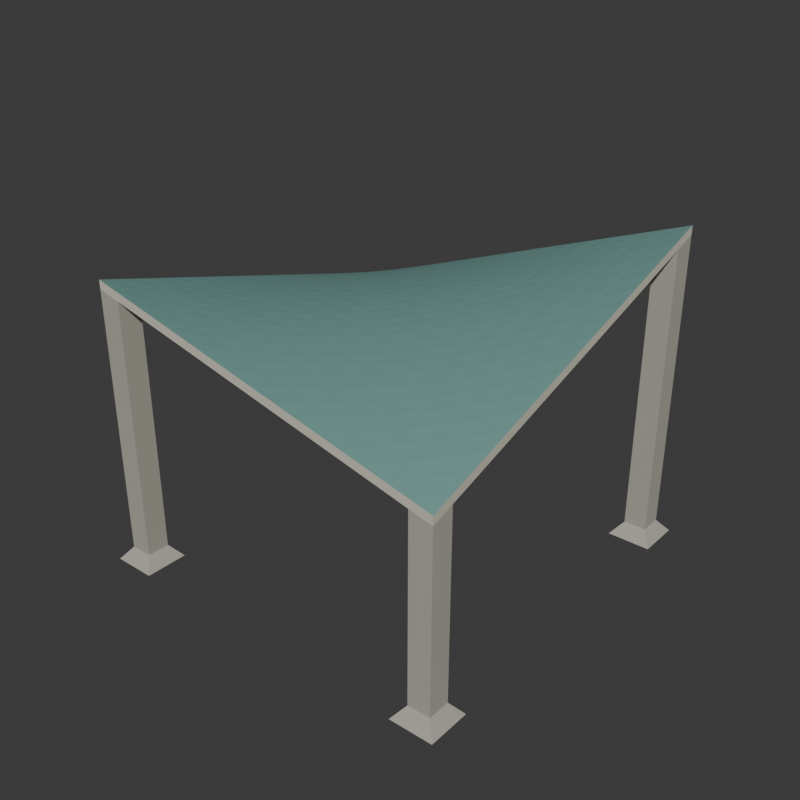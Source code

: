# Source: source.blend  (saved by Blender 4.3.34; exported with 4.5.12 LTS)
import bpy
from mathutils import Matrix  # noqa: F401  (used for matrix-valued properties, if any)

bpy.ops.wm.read_factory_settings(use_empty=True)
scene = bpy.context.scene
scene.name = 'Scene'

# ---- collections
col_collection = bpy.data.collections.new('Collection'); scene.collection.children.link(col_collection)

# ---- materials (node trees are filled in below, after node groups)
mat_wholeruledsaddlepatinatop = bpy.data.materials.new('WholeRuledSaddlePatinaTop')
mat_wholeruledsaddlepatinatop.diffuse_color = (0.17, 0.35, 0.32, 1.0)
mat_wholesaddlepalesoffitandedge = bpy.data.materials.new('WholeSaddlePaleSoffitAndEdge')
mat_wholesaddlepalesoffitandedge.diffuse_color = (0.61, 0.59, 0.49, 1.0)
mat_wholeunequalcornercolumns = bpy.data.materials.new('WholeUnequalCornerColumns')
mat_wholeunequalcornercolumns.diffuse_color = (0.42, 0.4, 0.34, 1.0)

# ---- material node trees
mat_wholeruledsaddlepatinatop.use_nodes = True; mat_wholeruledsaddlepatinatop.node_tree.nodes.clear()
_N = mat_wholeruledsaddlepatinatop.node_tree.nodes; _L = mat_wholeruledsaddlepatinatop.node_tree.links
n0 = _N.new('ShaderNodeBsdfPrincipled'); n0.name = 'Principled BSDF'; n0.location = (10, 300)
n0.inputs[0].default_value = (0.17, 0.35, 0.32, 1.0)
n0.inputs[1].default_value = 0.14
n0.inputs[2].default_value = 0.73
n1 = _N.new('ShaderNodeOutputMaterial'); n1.name = 'Material Output'; n1.location = (300, 300)
_L.new(n0.outputs[0], n1.inputs[0])
n1.is_active_output = True
mat_wholesaddlepalesoffitandedge.use_nodes = True; mat_wholesaddlepalesoffitandedge.node_tree.nodes.clear()
_N = mat_wholesaddlepalesoffitandedge.node_tree.nodes; _L = mat_wholesaddlepalesoffitandedge.node_tree.links
n0 = _N.new('ShaderNodeBsdfPrincipled'); n0.name = 'Principled BSDF'; n0.location = (10, 300)
n0.inputs[0].default_value = (0.61, 0.59, 0.49, 1.0)
n0.inputs[2].default_value = 0.89
n1 = _N.new('ShaderNodeOutputMaterial'); n1.name = 'Material Output'; n1.location = (300, 300)
_L.new(n0.outputs[0], n1.inputs[0])
n1.is_active_output = True
mat_wholeunequalcornercolumns.use_nodes = True; mat_wholeunequalcornercolumns.node_tree.nodes.clear()
_N = mat_wholeunequalcornercolumns.node_tree.nodes; _L = mat_wholeunequalcornercolumns.node_tree.links
n0 = _N.new('ShaderNodeBsdfPrincipled'); n0.name = 'Principled BSDF'; n0.location = (10, 300)
n0.inputs[0].default_value = (0.42, 0.4, 0.34, 1.0)
n0.inputs[2].default_value = 0.91
n1 = _N.new('ShaderNodeOutputMaterial'); n1.name = 'Material Output'; n1.location = (300, 300)
_L.new(n0.outputs[0], n1.inputs[0])
n1.is_active_output = True

# ---- world
world_world = bpy.data.worlds.new('World'); scene.world = world_world
world_world.use_nodes = True; world_world.node_tree.nodes.clear()
_N = world_world.node_tree.nodes; _L = world_world.node_tree.links
n0 = _N.new('ShaderNodeOutputWorld'); n0.name = 'World Output'; n0.location = (300, 300)
n1 = _N.new('ShaderNodeBackground'); n1.name = 'Background'; n1.location = (10, 300)
n1.inputs[0].default_value = (0.05088, 0.05088, 0.05088, 1.0)
_L.new(n1.outputs[0], n0.inputs[0])
n0.is_active_output = True
world_world.color = (0.05088, 0.05088, 0.05088)
world_world.sun_shadow_jitter_overblur = 0.0

# ---- meshes
me_wholedoublyruledsaddleshellmesh = bpy.data.meshes.new('WholeDoublyRuledSaddleShellMesh')
me_wholedoublyruledsaddleshellmesh.from_pydata([(-2.5, -2.5, 3.825), (-2.188, -2.5, 3.75), (-1.875, -2.5, 3.675), (-1.562, -2.5, 3.6), (-1.25, -2.5, 3.525), (-0.9375, -2.5, 3.45), (-0.625, -2.5, 3.375), (-0.3125, -2.5, 3.3), (0.0, -2.5, 3.225), (0.3125, -2.5, 3.15), (0.625, -2.5, 3.075), (0.9375, -2.5, 3.0), (1.25, -2.5, 2.925), (1.562, -2.5, 2.85), (1.875, -2.5, 2.775), (2.188, -2.5, 2.7), (2.5, -2.5, 2.625), (-2.5, -2.188, 3.741), (-2.188, -2.188, 3.677), (-1.875, -2.188, 3.614), (-1.562, -2.188, 3.551), (-1.25, -2.188, 3.487), (-0.9375, -2.188, 3.424), (-0.625, -2.188, 3.361), (-0.3125, -2.188, 3.298), (0.0, -2.188, 3.234), (0.3125, -2.188, 3.171), (0.625, -2.188, 3.108), (0.9375, -2.188, 3.045), (1.25, -2.188, 2.981), (1.562, -2.188, 2.918), (1.875, -2.188, 2.855), (2.188, -2.188, 2.791), (2.5, -2.188, 2.728), (-2.5, -1.875, 3.656), (-2.188, -1.875, 3.605), (-1.875, -1.875, 3.553), (-1.562, -1.875, 3.502), (-1.25, -1.875, 3.45), (-0.9375, -1.875, 3.398), (-0.625, -1.875, 3.347), (-0.3125, -1.875, 3.295), (0.0, -1.875, 3.244), (0.3125, -1.875, 3.192), (0.625, -1.875, 3.141), (0.9375, -1.875, 3.089), (1.25, -1.875, 3.037), (1.562, -1.875, 2.986), (1.875, -1.875, 2.934), (2.188, -1.875, 2.883), (2.5, -1.875, 2.831), (-2.5, -1.562, 3.572), (-2.188, -1.562, 3.532), (-1.875, -1.562, 3.492), (-1.562, -1.562, 3.452), (-1.25, -1.562, 3.412), (-0.9375, -1.562, 3.373), (-0.625, -1.562, 3.333), (-0.3125, -1.562, 3.293), (0.0, -1.562, 3.253), (0.3125, -1.562, 3.213), (0.625, -1.562, 3.173), (0.9375, -1.562, 3.134), (1.25, -1.562, 3.094), (1.562, -1.562, 3.054), (1.875, -1.562, 3.014), (2.188, -1.562, 2.974), (2.5, -1.562, 2.934), (-2.5, -1.25, 3.487), (-2.188, -1.25, 3.459), (-1.875, -1.25, 3.431), (-1.562, -1.25, 3.403), (-1.25, -1.25, 3.375), (-0.9375, -1.25, 3.347), (-0.625, -1.25, 3.319), (-0.3125, -1.25, 3.291), (0.0, -1.25, 3.263), (0.3125, -1.25, 3.234), (0.625, -1.25, 3.206), (0.9375, -1.25, 3.178), (1.25, -1.25, 3.15), (1.562, -1.25, 3.122), (1.875, -1.25, 3.094), (2.188, -1.25, 3.066), (2.5, -1.25, 3.037), (-2.5, -0.9375, 3.403), (-2.188, -0.9375, 3.387), (-1.875, -0.9375, 3.37), (-1.562, -0.9375, 3.354), (-1.25, -0.9375, 3.338), (-0.9375, -0.9375, 3.321), (-0.625, -0.9375, 3.305), (-0.3125, -0.9375, 3.288), (0.0, -0.9375, 3.272), (0.3125, -0.9375, 3.255), (0.625, -0.9375, 3.239), (0.9375, -0.9375, 3.223), (1.25, -0.9375, 3.206), (1.562, -0.9375, 3.19), (1.875, -0.9375, 3.173), (2.188, -0.9375, 3.157), (2.5, -0.9375, 3.141), (-2.5, -0.625, 3.319), (-2.188, -0.625, 3.314), (-1.875, -0.625, 3.309), (-1.562, -0.625, 3.305), (-1.25, -0.625, 3.3), (-0.9375, -0.625, 3.295), (-0.625, -0.625, 3.291), (-0.3125, -0.625, 3.286), (0.0, -0.625, 3.281), (0.3125, -0.625, 3.277), (0.625, -0.625, 3.272), (0.9375, -0.625, 3.267), (1.25, -0.625, 3.263), (1.562, -0.625, 3.258), (1.875, -0.625, 3.253), (2.188, -0.625, 3.248), (2.5, -0.625, 3.244), (-2.5, -0.3125, 3.234), (-2.188, -0.3125, 3.241), (-1.875, -0.3125, 3.248), (-1.562, -0.3125, 3.255), (-1.25, -0.3125, 3.263), (-0.9375, -0.3125, 3.27), (-0.625, -0.3125, 3.277), (-0.3125, -0.3125, 3.284), (0.0, -0.3125, 3.291), (0.3125, -0.3125, 3.298), (0.625, -0.3125, 3.305), (0.9375, -0.3125, 3.312), (1.25, -0.3125, 3.319), (1.562, -0.3125, 3.326), (1.875, -0.3125, 3.333), (2.188, -0.3125, 3.34), (2.5, -0.3125, 3.347), (-2.5, 0.0, 3.15), (-2.188, 0.0, 3.169), (-1.875, 0.0, 3.188), (-1.562, 0.0, 3.206), (-1.25, 0.0, 3.225), (-0.9375, 0.0, 3.244), (-0.625, 0.0, 3.263), (-0.3125, 0.0, 3.281), (0.0, 0.0, 3.3), (0.3125, 0.0, 3.319), (0.625, 0.0, 3.338), (0.9375, 0.0, 3.356), (1.25, 0.0, 3.375), (1.562, 0.0, 3.394), (1.875, 0.0, 3.412), (2.188, 0.0, 3.431), (2.5, 0.0, 3.45), (-2.5, 0.3125, 3.066), (-2.188, 0.3125, 3.096), (-1.875, 0.3125, 3.127), (-1.562, 0.3125, 3.157), (-1.25, 0.3125, 3.188), (-0.9375, 0.3125, 3.218), (-0.625, 0.3125, 3.248), (-0.3125, 0.3125, 3.279), (0.0, 0.3125, 3.309), (0.3125, 0.3125, 3.34), (0.625, 0.3125, 3.37), (0.9375, 0.3125, 3.401), (1.25, 0.3125, 3.431), (1.562, 0.3125, 3.462), (1.875, 0.3125, 3.492), (2.188, 0.3125, 3.523), (2.5, 0.3125, 3.553), (-2.5, 0.625, 2.981), (-2.188, 0.625, 3.023), (-1.875, 0.625, 3.066), (-1.562, 0.625, 3.108), (-1.25, 0.625, 3.15), (-0.9375, 0.625, 3.192), (-0.625, 0.625, 3.234), (-0.3125, 0.625, 3.277), (0.0, 0.625, 3.319), (0.3125, 0.625, 3.361), (0.625, 0.625, 3.403), (0.9375, 0.625, 3.445), (1.25, 0.625, 3.487), (1.562, 0.625, 3.53), (1.875, 0.625, 3.572), (2.188, 0.625, 3.614), (2.5, 0.625, 3.656), (-2.5, 0.9375, 2.897), (-2.188, 0.9375, 2.951), (-1.875, 0.9375, 3.005), (-1.562, 0.9375, 3.059), (-1.25, 0.9375, 3.112), (-0.9375, 0.9375, 3.166), (-0.625, 0.9375, 3.22), (-0.3125, 0.9375, 3.274), (0.0, 0.9375, 3.328), (0.3125, 0.9375, 3.382), (0.625, 0.9375, 3.436), (0.9375, 0.9375, 3.49), (1.25, 0.9375, 3.544), (1.562, 0.9375, 3.598), (1.875, 0.9375, 3.652), (2.188, 0.9375, 3.705), (2.5, 0.9375, 3.759), (-2.5, 1.25, 2.812), (-2.188, 1.25, 2.878), (-1.875, 1.25, 2.944), (-1.562, 1.25, 3.009), (-1.25, 1.25, 3.075), (-0.9375, 1.25, 3.141), (-0.625, 1.25, 3.206), (-0.3125, 1.25, 3.272), (0.0, 1.25, 3.338), (0.3125, 1.25, 3.403), (0.625, 1.25, 3.469), (0.9375, 1.25, 3.534), (1.25, 1.25, 3.6), (1.562, 1.25, 3.666), (1.875, 1.25, 3.731), (2.188, 1.25, 3.797), (2.5, 1.25, 3.862), (-2.5, 1.562, 2.728), (-2.188, 1.562, 2.805), (-1.875, 1.562, 2.883), (-1.562, 1.562, 2.96), (-1.25, 1.562, 3.037), (-0.9375, 1.562, 3.115), (-0.625, 1.562, 3.192), (-0.3125, 1.562, 3.27), (0.0, 1.562, 3.347), (0.3125, 1.562, 3.424), (0.625, 1.562, 3.502), (0.9375, 1.562, 3.579), (1.25, 1.562, 3.656), (1.562, 1.562, 3.734), (1.875, 1.562, 3.811), (2.188, 1.562, 3.888), (2.5, 1.562, 3.966), (-2.5, 1.875, 2.644), (-2.188, 1.875, 2.733), (-1.875, 1.875, 2.822), (-1.562, 1.875, 2.911), (-1.25, 1.875, 3.0), (-0.9375, 1.875, 3.089), (-0.625, 1.875, 3.178), (-0.3125, 1.875, 3.267), (0.0, 1.875, 3.356), (0.3125, 1.875, 3.445), (0.625, 1.875, 3.534), (0.9375, 1.875, 3.623), (1.25, 1.875, 3.713), (1.562, 1.875, 3.802), (1.875, 1.875, 3.891), (2.188, 1.875, 3.98), (2.5, 1.875, 4.069), (-2.5, 2.188, 2.559), (-2.188, 2.188, 2.66), (-1.875, 2.188, 2.761), (-1.562, 2.188, 2.862), (-1.25, 2.188, 2.963), (-0.9375, 2.188, 3.063), (-0.625, 2.188, 3.164), (-0.3125, 2.188, 3.265), (0.0, 2.188, 3.366), (0.3125, 2.188, 3.466), (0.625, 2.188, 3.567), (0.9375, 2.188, 3.668), (1.25, 2.188, 3.769), (1.562, 2.188, 3.87), (1.875, 2.188, 3.97), (2.188, 2.188, 4.071), (2.5, 2.188, 4.172), (-2.5, 2.5, 2.475), (-2.188, 2.5, 2.588), (-1.875, 2.5, 2.7), (-1.562, 2.5, 2.812), (-1.25, 2.5, 2.925), (-0.9375, 2.5, 3.037), (-0.625, 2.5, 3.15), (-0.3125, 2.5, 3.263), (0.0, 2.5, 3.375), (0.3125, 2.5, 3.487), (0.625, 2.5, 3.6), (0.9375, 2.5, 3.713), (1.25, 2.5, 3.825), (1.562, 2.5, 3.938), (1.875, 2.5, 4.05), (2.188, 2.5, 4.162), (2.5, 2.5, 4.275), (-2.5, -2.5, 3.945), (-2.188, -2.5, 3.87), (-1.875, -2.5, 3.795), (-1.562, -2.5, 3.72), (-1.25, -2.5, 3.645), (-0.9375, -2.5, 3.57), (-0.625, -2.5, 3.495), (-0.3125, -2.5, 3.42), (0.0, -2.5, 3.345), (0.3125, -2.5, 3.27), (0.625, -2.5, 3.195), (0.9375, -2.5, 3.12), (1.25, -2.5, 3.045), (1.562, -2.5, 2.97), (1.875, -2.5, 2.895), (2.188, -2.5, 2.82), (2.5, -2.5, 2.745), (-2.5, -2.188, 3.861), (-2.188, -2.188, 3.797), (-1.875, -2.188, 3.734), (-1.562, -2.188, 3.671), (-1.25, -2.188, 3.608), (-0.9375, -2.188, 3.544), (-0.625, -2.188, 3.481), (-0.3125, -2.188, 3.418), (0.0, -2.188, 3.354), (0.3125, -2.188, 3.291), (0.625, -2.188, 3.228), (0.9375, -2.188, 3.165), (1.25, -2.188, 3.101), (1.562, -2.188, 3.038), (1.875, -2.188, 2.975), (2.188, -2.188, 2.911), (2.5, -2.188, 2.848), (-2.5, -1.875, 3.776), (-2.188, -1.875, 3.725), (-1.875, -1.875, 3.673), (-1.562, -1.875, 3.622), (-1.25, -1.875, 3.57), (-0.9375, -1.875, 3.518), (-0.625, -1.875, 3.467), (-0.3125, -1.875, 3.415), (0.0, -1.875, 3.364), (0.3125, -1.875, 3.312), (0.625, -1.875, 3.261), (0.9375, -1.875, 3.209), (1.25, -1.875, 3.158), (1.562, -1.875, 3.106), (1.875, -1.875, 3.054), (2.188, -1.875, 3.003), (2.5, -1.875, 2.951), (-2.5, -1.562, 3.692), (-2.188, -1.562, 3.652), (-1.875, -1.562, 3.612), (-1.562, -1.562, 3.572), (-1.25, -1.562, 3.533), (-0.9375, -1.562, 3.493), (-0.625, -1.562, 3.453), (-0.3125, -1.562, 3.413), (0.0, -1.562, 3.373), (0.3125, -1.562, 3.333), (0.625, -1.562, 3.293), (0.9375, -1.562, 3.254), (1.25, -1.562, 3.214), (1.562, -1.562, 3.174), (1.875, -1.562, 3.134), (2.188, -1.562, 3.094), (2.5, -1.562, 3.054), (-2.5, -1.25, 3.608), (-2.188, -1.25, 3.579), (-1.875, -1.25, 3.551), (-1.562, -1.25, 3.523), (-1.25, -1.25, 3.495), (-0.9375, -1.25, 3.467), (-0.625, -1.25, 3.439), (-0.3125, -1.25, 3.411), (0.0, -1.25, 3.382), (0.3125, -1.25, 3.354), (0.625, -1.25, 3.326), (0.9375, -1.25, 3.298), (1.25, -1.25, 3.27), (1.562, -1.25, 3.242), (1.875, -1.25, 3.214), (2.188, -1.25, 3.186), (2.5, -1.25, 3.158), (-2.5, -0.9375, 3.523), (-2.188, -0.9375, 3.507), (-1.875, -0.9375, 3.49), (-1.562, -0.9375, 3.474), (-1.25, -0.9375, 3.457), (-0.9375, -0.9375, 3.441), (-0.625, -0.9375, 3.425), (-0.3125, -0.9375, 3.408), (0.0, -0.9375, 3.392), (0.3125, -0.9375, 3.375), (0.625, -0.9375, 3.359), (0.9375, -0.9375, 3.343), (1.25, -0.9375, 3.326), (1.562, -0.9375, 3.31), (1.875, -0.9375, 3.293), (2.188, -0.9375, 3.277), (2.5, -0.9375, 3.261), (-2.5, -0.625, 3.439), (-2.188, -0.625, 3.434), (-1.875, -0.625, 3.429), (-1.562, -0.625, 3.425), (-1.25, -0.625, 3.42), (-0.9375, -0.625, 3.415), (-0.625, -0.625, 3.411), (-0.3125, -0.625, 3.406), (0.0, -0.625, 3.401), (0.3125, -0.625, 3.397), (0.625, -0.625, 3.392), (0.9375, -0.625, 3.387), (1.25, -0.625, 3.382), (1.562, -0.625, 3.378), (1.875, -0.625, 3.373), (2.188, -0.625, 3.368), (2.5, -0.625, 3.364), (-2.5, -0.3125, 3.354), (-2.188, -0.3125, 3.361), (-1.875, -0.3125, 3.368), (-1.562, -0.3125, 3.375), (-1.25, -0.3125, 3.382), (-0.9375, -0.3125, 3.39), (-0.625, -0.3125, 3.397), (-0.3125, -0.3125, 3.404), (0.0, -0.3125, 3.411), (0.3125, -0.3125, 3.418), (0.625, -0.3125, 3.425), (0.9375, -0.3125, 3.432), (1.25, -0.3125, 3.439), (1.562, -0.3125, 3.446), (1.875, -0.3125, 3.453), (2.188, -0.3125, 3.46), (2.5, -0.3125, 3.467), (-2.5, 0.0, 3.27), (-2.188, 0.0, 3.289), (-1.875, 0.0, 3.307), (-1.562, 0.0, 3.326), (-1.25, 0.0, 3.345), (-0.9375, 0.0, 3.364), (-0.625, 0.0, 3.382), (-0.3125, 0.0, 3.401), (0.0, 0.0, 3.42), (0.3125, 0.0, 3.439), (0.625, 0.0, 3.457), (0.9375, 0.0, 3.476), (1.25, 0.0, 3.495), (1.562, 0.0, 3.514), (1.875, 0.0, 3.533), (2.188, 0.0, 3.551), (2.5, 0.0, 3.57), (-2.5, 0.3125, 3.186), (-2.188, 0.3125, 3.216), (-1.875, 0.3125, 3.247), (-1.562, 0.3125, 3.277), (-1.25, 0.3125, 3.307), (-0.9375, 0.3125, 3.338), (-0.625, 0.3125, 3.368), (-0.3125, 0.3125, 3.399), (0.0, 0.3125, 3.429), (0.3125, 0.3125, 3.46), (0.625, 0.3125, 3.49), (0.9375, 0.3125, 3.521), (1.25, 0.3125, 3.551), (1.562, 0.3125, 3.582), (1.875, 0.3125, 3.612), (2.188, 0.3125, 3.643), (2.5, 0.3125, 3.673), (-2.5, 0.625, 3.101), (-2.188, 0.625, 3.143), (-1.875, 0.625, 3.186), (-1.562, 0.625, 3.228), (-1.25, 0.625, 3.27), (-0.9375, 0.625, 3.312), (-0.625, 0.625, 3.354), (-0.3125, 0.625, 3.397), (0.0, 0.625, 3.439), (0.3125, 0.625, 3.481), (0.625, 0.625, 3.523), (0.9375, 0.625, 3.565), (1.25, 0.625, 3.608), (1.562, 0.625, 3.65), (1.875, 0.625, 3.692), (2.188, 0.625, 3.734), (2.5, 0.625, 3.776), (-2.5, 0.9375, 3.017), (-2.188, 0.9375, 3.071), (-1.875, 0.9375, 3.125), (-1.562, 0.9375, 3.179), (-1.25, 0.9375, 3.233), (-0.9375, 0.9375, 3.286), (-0.625, 0.9375, 3.34), (-0.3125, 0.9375, 3.394), (0.0, 0.9375, 3.448), (0.3125, 0.9375, 3.502), (0.625, 0.9375, 3.556), (0.9375, 0.9375, 3.61), (1.25, 0.9375, 3.664), (1.562, 0.9375, 3.718), (1.875, 0.9375, 3.772), (2.188, 0.9375, 3.825), (2.5, 0.9375, 3.879), (-2.5, 1.25, 2.932), (-2.188, 1.25, 2.998), (-1.875, 1.25, 3.064), (-1.562, 1.25, 3.129), (-1.25, 1.25, 3.195), (-0.9375, 1.25, 3.261), (-0.625, 1.25, 3.326), (-0.3125, 1.25, 3.392), (0.0, 1.25, 3.457), (0.3125, 1.25, 3.523), (0.625, 1.25, 3.589), (0.9375, 1.25, 3.654), (1.25, 1.25, 3.72), (1.562, 1.25, 3.786), (1.875, 1.25, 3.851), (2.188, 1.25, 3.917), (2.5, 1.25, 3.983), (-2.5, 1.562, 2.848), (-2.188, 1.562, 2.925), (-1.875, 1.562, 3.003), (-1.562, 1.562, 3.08), (-1.25, 1.562, 3.158), (-0.9375, 1.562, 3.235), (-0.625, 1.562, 3.312), (-0.3125, 1.562, 3.39), (0.0, 1.562, 3.467), (0.3125, 1.562, 3.544), (0.625, 1.562, 3.622), (0.9375, 1.562, 3.699), (1.25, 1.562, 3.776), (1.562, 1.562, 3.854), (1.875, 1.562, 3.931), (2.188, 1.562, 4.008), (2.5, 1.562, 4.086), (-2.5, 1.875, 2.764), (-2.188, 1.875, 2.853), (-1.875, 1.875, 2.942), (-1.562, 1.875, 3.031), (-1.25, 1.875, 3.12), (-0.9375, 1.875, 3.209), (-0.625, 1.875, 3.298), (-0.3125, 1.875, 3.387), (0.0, 1.875, 3.476), (0.3125, 1.875, 3.565), (0.625, 1.875, 3.654), (0.9375, 1.875, 3.743), (1.25, 1.875, 3.832), (1.562, 1.875, 3.922), (1.875, 1.875, 4.011), (2.188, 1.875, 4.1), (2.5, 1.875, 4.189), (-2.5, 2.188, 2.679), (-2.188, 2.188, 2.78), (-1.875, 2.188, 2.881), (-1.562, 2.188, 2.982), (-1.25, 2.188, 3.082), (-0.9375, 2.188, 3.183), (-0.625, 2.188, 3.284), (-0.3125, 2.188, 3.385), (0.0, 2.188, 3.486), (0.3125, 2.188, 3.586), (0.625, 2.188, 3.687), (0.9375, 2.188, 3.788), (1.25, 2.188, 3.889), (1.562, 2.188, 3.99), (1.875, 2.188, 4.09), (2.188, 2.188, 4.191), (2.5, 2.188, 4.292), (-2.5, 2.5, 2.595), (-2.188, 2.5, 2.707), (-1.875, 2.5, 2.82), (-1.562, 2.5, 2.932), (-1.25, 2.5, 3.045), (-0.9375, 2.5, 3.158), (-0.625, 2.5, 3.27), (-0.3125, 2.5, 3.382), (0.0, 2.5, 3.495), (0.3125, 2.5, 3.608), (0.625, 2.5, 3.72), (0.9375, 2.5, 3.832), (1.25, 2.5, 3.945), (1.562, 2.5, 4.057), (1.875, 2.5, 4.17), (2.188, 2.5, 4.282), (2.5, 2.5, 4.395)], [], [(0, 18, 1), (0, 17, 18), (289, 290, 307), (289, 307, 306), (1, 19, 2), (1, 18, 19), (290, 291, 308), (290, 308, 307), (2, 20, 3), (2, 19, 20), (291, 292, 309), (291, 309, 308), (3, 21, 4), (3, 20, 21), (292, 293, 310), (292, 310, 309), (4, 22, 5), (4, 21, 22), (293, 294, 311), (293, 311, 310), (5, 23, 6), (5, 22, 23), (294, 295, 312), (294, 312, 311), (6, 24, 7), (6, 23, 24), (295, 296, 313), (295, 313, 312), (7, 25, 8), (7, 24, 25), (296, 297, 314), (296, 314, 313), (8, 26, 9), (8, 25, 26), (297, 298, 315), (297, 315, 314), (9, 27, 10), (9, 26, 27), (298, 299, 316), (298, 316, 315), (10, 28, 11), (10, 27, 28), (299, 300, 317), (299, 317, 316), (11, 29, 12), (11, 28, 29), (300, 301, 318), (300, 318, 317), (12, 30, 13), (12, 29, 30), (301, 302, 319), (301, 319, 318), (13, 31, 14), (13, 30, 31), (302, 303, 320), (302, 320, 319), (14, 32, 15), (14, 31, 32), (303, 304, 321), (303, 321, 320), (15, 33, 16), (15, 32, 33), (304, 305, 322), (304, 322, 321), (17, 35, 18), (17, 34, 35), (306, 307, 324), (306, 324, 323), (18, 36, 19), (18, 35, 36), (307, 308, 325), (307, 325, 324), (19, 37, 20), (19, 36, 37), (308, 309, 326), (308, 326, 325), (20, 38, 21), (20, 37, 38), (309, 310, 327), (309, 327, 326), (21, 39, 22), (21, 38, 39), (310, 311, 328), (310, 328, 327), (22, 40, 23), (22, 39, 40), (311, 312, 329), (311, 329, 328), (23, 41, 24), (23, 40, 41), (312, 313, 330), (312, 330, 329), (24, 42, 25), (24, 41, 42), (313, 314, 331), (313, 331, 330), (25, 43, 26), (25, 42, 43), (314, 315, 332), (314, 332, 331), (26, 44, 27), (26, 43, 44), (315, 316, 333), (315, 333, 332), (27, 45, 28), (27, 44, 45), (316, 317, 334), (316, 334, 333), (28, 46, 29), (28, 45, 46), (317, 318, 335), (317, 335, 334), (29, 47, 30), (29, 46, 47), (318, 319, 336), (318, 336, 335), (30, 48, 31), (30, 47, 48), (319, 320, 337), (319, 337, 336), (31, 49, 32), (31, 48, 49), (320, 321, 338), (320, 338, 337), (32, 50, 33), (32, 49, 50), (321, 322, 339), (321, 339, 338), (34, 52, 35), (34, 51, 52), (323, 324, 341), (323, 341, 340), (35, 53, 36), (35, 52, 53), (324, 325, 342), (324, 342, 341), (36, 54, 37), (36, 53, 54), (325, 326, 343), (325, 343, 342), (37, 55, 38), (37, 54, 55), (326, 327, 344), (326, 344, 343), (38, 56, 39), (38, 55, 56), (327, 328, 345), (327, 345, 344), (39, 57, 40), (39, 56, 57), (328, 329, 346), (328, 346, 345), (40, 58, 41), (40, 57, 58), (329, 330, 347), (329, 347, 346), (41, 59, 42), (41, 58, 59), (330, 331, 348), (330, 348, 347), (42, 60, 43), (42, 59, 60), (331, 332, 349), (331, 349, 348), (43, 61, 44), (43, 60, 61), (332, 333, 350), (332, 350, 349), (44, 62, 45), (44, 61, 62), (333, 334, 351), (333, 351, 350), (45, 63, 46), (45, 62, 63), (334, 335, 352), (334, 352, 351), (46, 64, 47), (46, 63, 64), (335, 336, 353), (335, 353, 352), (47, 65, 48), (47, 64, 65), (336, 337, 354), (336, 354, 353), (48, 66, 49), (48, 65, 66), (337, 338, 355), (337, 355, 354), (49, 67, 50), (49, 66, 67), (338, 339, 356), (338, 356, 355), (51, 69, 52), (51, 68, 69), (340, 341, 358), (340, 358, 357), (52, 70, 53), (52, 69, 70), (341, 342, 359), (341, 359, 358), (53, 71, 54), (53, 70, 71), (342, 343, 360), (342, 360, 359), (54, 72, 55), (54, 71, 72), (343, 344, 361), (343, 361, 360), (55, 73, 56), (55, 72, 73), (344, 345, 362), (344, 362, 361), (56, 74, 57), (56, 73, 74), (345, 346, 363), (345, 363, 362), (57, 75, 58), (57, 74, 75), (346, 347, 364), (346, 364, 363), (58, 76, 59), (58, 75, 76), (347, 348, 365), (347, 365, 364), (59, 77, 60), (59, 76, 77), (348, 349, 366), (348, 366, 365), (60, 78, 61), (60, 77, 78), (349, 350, 367), (349, 367, 366), (61, 79, 62), (61, 78, 79), (350, 351, 368), (350, 368, 367), (62, 80, 63), (62, 79, 80), (351, 352, 369), (351, 369, 368), (63, 81, 64), (63, 80, 81), (352, 353, 370), (352, 370, 369), (64, 82, 65), (64, 81, 82), (353, 354, 371), (353, 371, 370), (65, 83, 66), (65, 82, 83), (354, 355, 372), (354, 372, 371), (66, 84, 67), (66, 83, 84), (355, 356, 373), (355, 373, 372), (68, 86, 69), (68, 85, 86), (357, 358, 375), (357, 375, 374), (69, 87, 70), (69, 86, 87), (358, 359, 376), (358, 376, 375), (70, 88, 71), (70, 87, 88), (359, 360, 377), (359, 377, 376), (71, 89, 72), (71, 88, 89), (360, 361, 378), (360, 378, 377), (72, 90, 73), (72, 89, 90), (361, 362, 379), (361, 379, 378), (73, 91, 74), (73, 90, 91), (362, 363, 380), (362, 380, 379), (74, 92, 75), (74, 91, 92), (363, 364, 381), (363, 381, 380), (75, 93, 76), (75, 92, 93), (364, 365, 382), (364, 382, 381), (76, 94, 77), (76, 93, 94), (365, 366, 383), (365, 383, 382), (77, 95, 78), (77, 94, 95), (366, 367, 384), (366, 384, 383), (78, 96, 79), (78, 95, 96), (367, 368, 385), (367, 385, 384), (79, 97, 80), (79, 96, 97), (368, 369, 386), (368, 386, 385), (80, 98, 81), (80, 97, 98), (369, 370, 387), (369, 387, 386), (81, 99, 82), (81, 98, 99), (370, 371, 388), (370, 388, 387), (82, 100, 83), (82, 99, 100), (371, 372, 389), (371, 389, 388), (83, 101, 84), (83, 100, 101), (372, 373, 390), (372, 390, 389), (85, 103, 86), (85, 102, 103), (374, 375, 392), (374, 392, 391), (86, 104, 87), (86, 103, 104), (375, 376, 393), (375, 393, 392), (87, 105, 88), (87, 104, 105), (376, 377, 394), (376, 394, 393), (88, 106, 89), (88, 105, 106), (377, 378, 395), (377, 395, 394), (89, 107, 90), (89, 106, 107), (378, 379, 396), (378, 396, 395), (90, 108, 91), (90, 107, 108), (379, 380, 397), (379, 397, 396), (91, 109, 92), (91, 108, 109), (380, 381, 398), (380, 398, 397), (92, 110, 93), (92, 109, 110), (381, 382, 399), (381, 399, 398), (93, 111, 94), (93, 110, 111), (382, 383, 400), (382, 400, 399), (94, 112, 95), (94, 111, 112), (383, 384, 401), (383, 401, 400), (95, 113, 96), (95, 112, 113), (384, 385, 402), (384, 402, 401), (96, 114, 97), (96, 113, 114), (385, 386, 403), (385, 403, 402), (97, 115, 98), (97, 114, 115), (386, 387, 404), (386, 404, 403), (98, 116, 99), (98, 115, 116), (387, 388, 405), (387, 405, 404), (99, 117, 100), (99, 116, 117), (388, 389, 406), (388, 406, 405), (100, 118, 101), (100, 117, 118), (389, 390, 407), (389, 407, 406), (102, 120, 103), (102, 119, 120), (391, 392, 409), (391, 409, 408), (103, 121, 104), (103, 120, 121), (392, 393, 410), (392, 410, 409), (104, 122, 105), (104, 121, 122), (393, 394, 411), (393, 411, 410), (105, 123, 106), (105, 122, 123), (394, 395, 412), (394, 412, 411), (106, 124, 107), (106, 123, 124), (395, 396, 413), (395, 413, 412), (107, 125, 108), (107, 124, 125), (396, 397, 414), (396, 414, 413), (108, 126, 109), (108, 125, 126), (397, 398, 415), (397, 415, 414), (109, 127, 110), (109, 126, 127), (398, 399, 416), (398, 416, 415), (110, 128, 111), (110, 127, 128), (399, 400, 417), (399, 417, 416), (111, 129, 112), (111, 128, 129), (400, 401, 418), (400, 418, 417), (112, 130, 113), (112, 129, 130), (401, 402, 419), (401, 419, 418), (113, 131, 114), (113, 130, 131), (402, 403, 420), (402, 420, 419), (114, 132, 115), (114, 131, 132), (403, 404, 421), (403, 421, 420), (115, 133, 116), (115, 132, 133), (404, 405, 422), (404, 422, 421), (116, 134, 117), (116, 133, 134), (405, 406, 423), (405, 423, 422), (117, 135, 118), (117, 134, 135), (406, 407, 424), (406, 424, 423), (119, 137, 120), (119, 136, 137), (408, 409, 426), (408, 426, 425), (120, 138, 121), (120, 137, 138), (409, 410, 427), (409, 427, 426), (121, 139, 122), (121, 138, 139), (410, 411, 428), (410, 428, 427), (122, 140, 123), (122, 139, 140), (411, 412, 429), (411, 429, 428), (123, 141, 124), (123, 140, 141), (412, 413, 430), (412, 430, 429), (124, 142, 125), (124, 141, 142), (413, 414, 431), (413, 431, 430), (125, 143, 126), (125, 142, 143), (414, 415, 432), (414, 432, 431), (126, 144, 127), (126, 143, 144), (415, 416, 433), (415, 433, 432), (127, 145, 128), (127, 144, 145), (416, 417, 434), (416, 434, 433), (128, 146, 129), (128, 145, 146), (417, 418, 435), (417, 435, 434), (129, 147, 130), (129, 146, 147), (418, 419, 436), (418, 436, 435), (130, 148, 131), (130, 147, 148), (419, 420, 437), (419, 437, 436), (131, 149, 132), (131, 148, 149), (420, 421, 438), (420, 438, 437), (132, 150, 133), (132, 149, 150), (421, 422, 439), (421, 439, 438), (133, 151, 134), (133, 150, 151), (422, 423, 440), (422, 440, 439), (134, 152, 135), (134, 151, 152), (423, 424, 441), (423, 441, 440), (136, 154, 137), (136, 153, 154), (425, 426, 443), (425, 443, 442), (137, 155, 138), (137, 154, 155), (426, 427, 444), (426, 444, 443), (138, 156, 139), (138, 155, 156), (427, 428, 445), (427, 445, 444), (139, 157, 140), (139, 156, 157), (428, 429, 446), (428, 446, 445), (140, 158, 141), (140, 157, 158), (429, 430, 447), (429, 447, 446), (141, 159, 142), (141, 158, 159), (430, 431, 448), (430, 448, 447), (142, 160, 143), (142, 159, 160), (431, 432, 449), (431, 449, 448), (143, 161, 144), (143, 160, 161), (432, 433, 450), (432, 450, 449), (144, 162, 145), (144, 161, 162), (433, 434, 451), (433, 451, 450), (145, 163, 146), (145, 162, 163), (434, 435, 452), (434, 452, 451), (146, 164, 147), (146, 163, 164), (435, 436, 453), (435, 453, 452), (147, 165, 148), (147, 164, 165), (436, 437, 454), (436, 454, 453), (148, 166, 149), (148, 165, 166), (437, 438, 455), (437, 455, 454), (149, 167, 150), (149, 166, 167), (438, 439, 456), (438, 456, 455), (150, 168, 151), (150, 167, 168), (439, 440, 457), (439, 457, 456), (151, 169, 152), (151, 168, 169), (440, 441, 458), (440, 458, 457), (153, 171, 154), (153, 170, 171), (442, 443, 460), (442, 460, 459), (154, 172, 155), (154, 171, 172), (443, 444, 461), (443, 461, 460), (155, 173, 156), (155, 172, 173), (444, 445, 462), (444, 462, 461), (156, 174, 157), (156, 173, 174), (445, 446, 463), (445, 463, 462), (157, 175, 158), (157, 174, 175), (446, 447, 464), (446, 464, 463), (158, 176, 159), (158, 175, 176), (447, 448, 465), (447, 465, 464), (159, 177, 160), (159, 176, 177), (448, 449, 466), (448, 466, 465), (160, 178, 161), (160, 177, 178), (449, 450, 467), (449, 467, 466), (161, 179, 162), (161, 178, 179), (450, 451, 468), (450, 468, 467), (162, 180, 163), (162, 179, 180), (451, 452, 469), (451, 469, 468), (163, 181, 164), (163, 180, 181), (452, 453, 470), (452, 470, 469), (164, 182, 165), (164, 181, 182), (453, 454, 471), (453, 471, 470), (165, 183, 166), (165, 182, 183), (454, 455, 472), (454, 472, 471), (166, 184, 167), (166, 183, 184), (455, 456, 473), (455, 473, 472), (167, 185, 168), (167, 184, 185), (456, 457, 474), (456, 474, 473), (168, 186, 169), (168, 185, 186), (457, 458, 475), (457, 475, 474), (170, 188, 171), (170, 187, 188), (459, 460, 477), (459, 477, 476), (171, 189, 172), (171, 188, 189), (460, 461, 478), (460, 478, 477), (172, 190, 173), (172, 189, 190), (461, 462, 479), (461, 479, 478), (173, 191, 174), (173, 190, 191), (462, 463, 480), (462, 480, 479), (174, 192, 175), (174, 191, 192), (463, 464, 481), (463, 481, 480), (175, 193, 176), (175, 192, 193), (464, 465, 482), (464, 482, 481), (176, 194, 177), (176, 193, 194), (465, 466, 483), (465, 483, 482), (177, 195, 178), (177, 194, 195), (466, 467, 484), (466, 484, 483), (178, 196, 179), (178, 195, 196), (467, 468, 485), (467, 485, 484), (179, 197, 180), (179, 196, 197), (468, 469, 486), (468, 486, 485), (180, 198, 181), (180, 197, 198), (469, 470, 487), (469, 487, 486), (181, 199, 182), (181, 198, 199), (470, 471, 488), (470, 488, 487), (182, 200, 183), (182, 199, 200), (471, 472, 489), (471, 489, 488), (183, 201, 184), (183, 200, 201), (472, 473, 490), (472, 490, 489), (184, 202, 185), (184, 201, 202), (473, 474, 491), (473, 491, 490), (185, 203, 186), (185, 202, 203), (474, 475, 492), (474, 492, 491), (187, 205, 188), (187, 204, 205), (476, 477, 494), (476, 494, 493), (188, 206, 189), (188, 205, 206), (477, 478, 495), (477, 495, 494), (189, 207, 190), (189, 206, 207), (478, 479, 496), (478, 496, 495), (190, 208, 191), (190, 207, 208), (479, 480, 497), (479, 497, 496), (191, 209, 192), (191, 208, 209), (480, 481, 498), (480, 498, 497), (192, 210, 193), (192, 209, 210), (481, 482, 499), (481, 499, 498), (193, 211, 194), (193, 210, 211), (482, 483, 500), (482, 500, 499), (194, 212, 195), (194, 211, 212), (483, 484, 501), (483, 501, 500), (195, 213, 196), (195, 212, 213), (484, 485, 502), (484, 502, 501), (196, 214, 197), (196, 213, 214), (485, 486, 503), (485, 503, 502), (197, 215, 198), (197, 214, 215), (486, 487, 504), (486, 504, 503), (198, 216, 199), (198, 215, 216), (487, 488, 505), (487, 505, 504), (199, 217, 200), (199, 216, 217), (488, 489, 506), (488, 506, 505), (200, 218, 201), (200, 217, 218), (489, 490, 507), (489, 507, 506), (201, 219, 202), (201, 218, 219), (490, 491, 508), (490, 508, 507), (202, 220, 203), (202, 219, 220), (491, 492, 509), (491, 509, 508), (204, 222, 205), (204, 221, 222), (493, 494, 511), (493, 511, 510), (205, 223, 206), (205, 222, 223), (494, 495, 512), (494, 512, 511), (206, 224, 207), (206, 223, 224), (495, 496, 513), (495, 513, 512), (207, 225, 208), (207, 224, 225), (496, 497, 514), (496, 514, 513), (208, 226, 209), (208, 225, 226), (497, 498, 515), (497, 515, 514), (209, 227, 210), (209, 226, 227), (498, 499, 516), (498, 516, 515), (210, 228, 211), (210, 227, 228), (499, 500, 517), (499, 517, 516), (211, 229, 212), (211, 228, 229), (500, 501, 518), (500, 518, 517), (212, 230, 213), (212, 229, 230), (501, 502, 519), (501, 519, 518), (213, 231, 214), (213, 230, 231), (502, 503, 520), (502, 520, 519), (214, 232, 215), (214, 231, 232), (503, 504, 521), (503, 521, 520), (215, 233, 216), (215, 232, 233), (504, 505, 522), (504, 522, 521), (216, 234, 217), (216, 233, 234), (505, 506, 523), (505, 523, 522), (217, 235, 218), (217, 234, 235), (506, 507, 524), (506, 524, 523), (218, 236, 219), (218, 235, 236), (507, 508, 525), (507, 525, 524), (219, 237, 220), (219, 236, 237), (508, 509, 526), (508, 526, 525), (221, 239, 222), (221, 238, 239), (510, 511, 528), (510, 528, 527), (222, 240, 223), (222, 239, 240), (511, 512, 529), (511, 529, 528), (223, 241, 224), (223, 240, 241), (512, 513, 530), (512, 530, 529), (224, 242, 225), (224, 241, 242), (513, 514, 531), (513, 531, 530), (225, 243, 226), (225, 242, 243), (514, 515, 532), (514, 532, 531), (226, 244, 227), (226, 243, 244), (515, 516, 533), (515, 533, 532), (227, 245, 228), (227, 244, 245), (516, 517, 534), (516, 534, 533), (228, 246, 229), (228, 245, 246), (517, 518, 535), (517, 535, 534), (229, 247, 230), (229, 246, 247), (518, 519, 536), (518, 536, 535), (230, 248, 231), (230, 247, 248), (519, 520, 537), (519, 537, 536), (231, 249, 232), (231, 248, 249), (520, 521, 538), (520, 538, 537), (232, 250, 233), (232, 249, 250), (521, 522, 539), (521, 539, 538), (233, 251, 234), (233, 250, 251), (522, 523, 540), (522, 540, 539), (234, 252, 235), (234, 251, 252), (523, 524, 541), (523, 541, 540), (235, 253, 236), (235, 252, 253), (524, 525, 542), (524, 542, 541), (236, 254, 237), (236, 253, 254), (525, 526, 543), (525, 543, 542), (238, 256, 239), (238, 255, 256), (527, 528, 545), (527, 545, 544), (239, 257, 240), (239, 256, 257), (528, 529, 546), (528, 546, 545), (240, 258, 241), (240, 257, 258), (529, 530, 547), (529, 547, 546), (241, 259, 242), (241, 258, 259), (530, 531, 548), (530, 548, 547), (242, 260, 243), (242, 259, 260), (531, 532, 549), (531, 549, 548), (243, 261, 244), (243, 260, 261), (532, 533, 550), (532, 550, 549), (244, 262, 245), (244, 261, 262), (533, 534, 551), (533, 551, 550), (245, 263, 246), (245, 262, 263), (534, 535, 552), (534, 552, 551), (246, 264, 247), (246, 263, 264), (535, 536, 553), (535, 553, 552), (247, 265, 248), (247, 264, 265), (536, 537, 554), (536, 554, 553), (248, 266, 249), (248, 265, 266), (537, 538, 555), (537, 555, 554), (249, 267, 250), (249, 266, 267), (538, 539, 556), (538, 556, 555), (250, 268, 251), (250, 267, 268), (539, 540, 557), (539, 557, 556), (251, 269, 252), (251, 268, 269), (540, 541, 558), (540, 558, 557), (252, 270, 253), (252, 269, 270), (541, 542, 559), (541, 559, 558), (253, 271, 254), (253, 270, 271), (542, 543, 560), (542, 560, 559), (255, 273, 256), (255, 272, 273), (544, 545, 562), (544, 562, 561), (256, 274, 257), (256, 273, 274), (545, 546, 563), (545, 563, 562), (257, 275, 258), (257, 274, 275), (546, 547, 564), (546, 564, 563), (258, 276, 259), (258, 275, 276), (547, 548, 565), (547, 565, 564), (259, 277, 260), (259, 276, 277), (548, 549, 566), (548, 566, 565), (260, 278, 261), (260, 277, 278), (549, 550, 567), (549, 567, 566), (261, 279, 262), (261, 278, 279), (550, 551, 568), (550, 568, 567), (262, 280, 263), (262, 279, 280), (551, 552, 569), (551, 569, 568), (263, 281, 264), (263, 280, 281), (552, 553, 570), (552, 570, 569), (264, 282, 265), (264, 281, 282), (553, 554, 571), (553, 571, 570), (265, 283, 266), (265, 282, 283), (554, 555, 572), (554, 572, 571), (266, 284, 267), (266, 283, 284), (555, 556, 573), (555, 573, 572), (267, 285, 268), (267, 284, 285), (556, 557, 574), (556, 574, 573), (268, 286, 269), (268, 285, 286), (557, 558, 575), (557, 575, 574), (269, 287, 270), (269, 286, 287), (558, 559, 576), (558, 576, 575), (270, 288, 271), (270, 287, 288), (559, 560, 577), (559, 577, 576), (0, 1, 290), (0, 290, 289), (1, 2, 291), (1, 291, 290), (2, 3, 292), (2, 292, 291), (3, 4, 293), (3, 293, 292), (4, 5, 294), (4, 294, 293), (5, 6, 295), (5, 295, 294), (6, 7, 296), (6, 296, 295), (7, 8, 297), (7, 297, 296), (8, 9, 298), (8, 298, 297), (9, 10, 299), (9, 299, 298), (10, 11, 300), (10, 300, 299), (11, 12, 301), (11, 301, 300), (12, 13, 302), (12, 302, 301), (13, 14, 303), (13, 303, 302), (14, 15, 304), (14, 304, 303), (15, 16, 305), (15, 305, 304), (16, 33, 322), (16, 322, 305), (33, 50, 339), (33, 339, 322), (50, 67, 356), (50, 356, 339), (67, 84, 373), (67, 373, 356), (84, 101, 390), (84, 390, 373), (101, 118, 407), (101, 407, 390), (118, 135, 424), (118, 424, 407), (135, 152, 441), (135, 441, 424), (152, 169, 458), (152, 458, 441), (169, 186, 475), (169, 475, 458), (186, 203, 492), (186, 492, 475), (203, 220, 509), (203, 509, 492), (220, 237, 526), (220, 526, 509), (237, 254, 543), (237, 543, 526), (254, 271, 560), (254, 560, 543), (271, 288, 577), (271, 577, 560), (288, 287, 576), (288, 576, 577), (287, 286, 575), (287, 575, 576), (286, 285, 574), (286, 574, 575), (285, 284, 573), (285, 573, 574), (284, 283, 572), (284, 572, 573), (283, 282, 571), (283, 571, 572), (282, 281, 570), (282, 570, 571), (281, 280, 569), (281, 569, 570), (280, 279, 568), (280, 568, 569), (279, 278, 567), (279, 567, 568), (278, 277, 566), (278, 566, 567), (277, 276, 565), (277, 565, 566), (276, 275, 564), (276, 564, 565), (275, 274, 563), (275, 563, 564), (274, 273, 562), (274, 562, 563), (273, 272, 561), (273, 561, 562), (272, 255, 544), (272, 544, 561), (255, 238, 527), (255, 527, 544), (238, 221, 510), (238, 510, 527), (221, 204, 493), (221, 493, 510), (204, 187, 476), (204, 476, 493), (187, 170, 459), (187, 459, 476), (170, 153, 442), (170, 442, 459), (153, 136, 425), (153, 425, 442), (136, 119, 408), (136, 408, 425), (119, 102, 391), (119, 391, 408), (102, 85, 374), (102, 374, 391), (85, 68, 357), (85, 357, 374), (68, 51, 340), (68, 340, 357), (51, 34, 323), (51, 323, 340), (34, 17, 306), (34, 306, 323), (17, 0, 289), (17, 289, 306)])
me_wholedoublyruledsaddleshellmesh.polygons.foreach_set('material_index', [1, 1, 0, 0, 1, 1, 0, 0, 1, 1, 0, 0, 1, 1, 0, 0, 1, 1, 0, 0, 1, 1, 0, 0, 1, 1, 0, 0, 1, 1, 0, 0, 1, 1, 0, 0, 1, 1, 0, 0, 1, 1, 0, 0, 1, 1, 0, 0, 1, 1, 0, 0, 1, 1, 0, 0, 1, 1, 0, 0, 1, 1, 0, 0, 1, 1, 0, 0, 1, 1, 0, 0, 1, 1, 0, 0, 1, 1, 0, 0, 1, 1, 0, 0, 1, 1, 0, 0, 1, 1, 0, 0, 1, 1, 0, 0, 1, 1, 0, 0, 1, 1, 0, 0, 1, 1, 0, 0, 1, 1, 0, 0, 1, 1, 0, 0, 1, 1, 0, 0, 1, 1, 0, 0, 1, 1, 0, 0, 1, 1, 0, 0, 1, 1, 0, 0, 1, 1, 0, 0, 1, 1, 0, 0, 1, 1, 0, 0, 1, 1, 0, 0, 1, 1, 0, 0, 1, 1, 0, 0, 1, 1, 0, 0, 1, 1, 0, 0, 1, 1, 0, 0, 1, 1, 0, 0, 1, 1, 0, 0, 1, 1, 0, 0, 1, 1, 0, 0, 1, 1, 0, 0, 1, 1, 0, 0, 1, 1, 0, 0, 1, 1, 0, 0, 1, 1, 0, 0, 1, 1, 0, 0, 1, 1, 0, 0, 1, 1, 0, 0, 1, 1, 0, 0, 1, 1, 0, 0, 1, 1, 0, 0, 1, 1, 0, 0, 1, 1, 0, 0, 1, 1, 0, 0, 1, 1, 0, 0, 1, 1, 0, 0, 1, 1, 0, 0, 1, 1, 0, 0, 1, 1, 0, 0, 1, 1, 0, 0, 1, 1, 0, 0, 1, 1, 0, 0, 1, 1, 0, 0, 1, 1, 0, 0, 1, 1, 0, 0, 1, 1, 0, 0, 1, 1, 0, 0, 1, 1, 0, 0, 1, 1, 0, 0, 1, 1, 0, 0, 1, 1, 0, 0, 1, 1, 0, 0, 1, 1, 0, 0, 1, 1, 0, 0, 1, 1, 0, 0, 1, 1, 0, 0, 1, 1, 0, 0, 1, 1, 0, 0, 1, 1, 0, 0, 1, 1, 0, 0, 1, 1, 0, 0, 1, 1, 0, 0, 1, 1, 0, 0, 1, 1, 0, 0, 1, 1, 0, 0, 1, 1, 0, 0, 1, 1, 0, 0, 1, 1, 0, 0, 1, 1, 0, 0, 1, 1, 0, 0, 1, 1, 0, 0, 1, 1, 0, 0, 1, 1, 0, 0, 1, 1, 0, 0, 1, 1, 0, 0, 1, 1, 0, 0, 1, 1, 0, 0, 1, 1, 0, 0, 1, 1, 0, 0, 1, 1, 0, 0, 1, 1, 0, 0, 1, 1, 0, 0, 1, 1, 0, 0, 1, 1, 0, 0, 1, 1, 0, 0, 1, 1, 0, 0, 1, 1, 0, 0, 1, 1, 0, 0, 1, 1, 0, 0, 1, 1, 0, 0, 1, 1, 0, 0, 1, 1, 0, 0, 1, 1, 0, 0, 1, 1, 0, 0, 1, 1, 0, 0, 1, 1, 0, 0, 1, 1, 0, 0, 1, 1, 0, 0, 1, 1, 0, 0, 1, 1, 0, 0, 1, 1, 0, 0, 1, 1, 0, 0, 1, 1, 0, 0, 1, 1, 0, 0, 1, 1, 0, 0, 1, 1, 0, 0, 1, 1, 0, 0, 1, 1, 0, 0, 1, 1, 0, 0, 1, 1, 0, 0, 1, 1, 0, 0, 1, 1, 0, 0, 1, 1, 0, 0, 1, 1, 0, 0, 1, 1, 0, 0, 1, 1, 0, 0, 1, 1, 0, 0, 1, 1, 0, 0, 1, 1, 0, 0, 1, 1, 0, 0, 1, 1, 0, 0, 1, 1, 0, 0, 1, 1, 0, 0, 1, 1, 0, 0, 1, 1, 0, 0, 1, 1, 0, 0, 1, 1, 0, 0, 1, 1, 0, 0, 1, 1, 0, 0, 1, 1, 0, 0, 1, 1, 0, 0, 1, 1, 0, 0, 1, 1, 0, 0, 1, 1, 0, 0, 1, 1, 0, 0, 1, 1, 0, 0, 1, 1, 0, 0, 1, 1, 0, 0, 1, 1, 0, 0, 1, 1, 0, 0, 1, 1, 0, 0, 1, 1, 0, 0, 1, 1, 0, 0, 1, 1, 0, 0, 1, 1, 0, 0, 1, 1, 0, 0, 1, 1, 0, 0, 1, 1, 0, 0, 1, 1, 0, 0, 1, 1, 0, 0, 1, 1, 0, 0, 1, 1, 0, 0, 1, 1, 0, 0, 1, 1, 0, 0, 1, 1, 0, 0, 1, 1, 0, 0, 1, 1, 0, 0, 1, 1, 0, 0, 1, 1, 0, 0, 1, 1, 0, 0, 1, 1, 0, 0, 1, 1, 0, 0, 1, 1, 0, 0, 1, 1, 0, 0, 1, 1, 0, 0, 1, 1, 0, 0, 1, 1, 0, 0, 1, 1, 0, 0, 1, 1, 0, 0, 1, 1, 0, 0, 1, 1, 0, 0, 1, 1, 0, 0, 1, 1, 0, 0, 1, 1, 0, 0, 1, 1, 0, 0, 1, 1, 0, 0, 1, 1, 0, 0, 1, 1, 0, 0, 1, 1, 0, 0, 1, 1, 0, 0, 1, 1, 0, 0, 1, 1, 0, 0, 1, 1, 0, 0, 1, 1, 0, 0, 1, 1, 0, 0, 1, 1, 0, 0, 1, 1, 0, 0, 1, 1, 0, 0, 1, 1, 0, 0, 1, 1, 0, 0, 1, 1, 0, 0, 1, 1, 0, 0, 1, 1, 0, 0, 1, 1, 0, 0, 1, 1, 0, 0, 1, 1, 0, 0, 1, 1, 0, 0, 1, 1, 0, 0, 1, 1, 0, 0, 1, 1, 0, 0, 1, 1, 0, 0, 1, 1, 0, 0, 1, 1, 0, 0, 1, 1, 0, 0, 1, 1, 0, 0, 1, 1, 0, 0, 1, 1, 0, 0, 1, 1, 0, 0, 1, 1, 0, 0, 1, 1, 0, 0, 1, 1, 0, 0, 1, 1, 0, 0, 1, 1, 0, 0, 1, 1, 0, 0, 1, 1, 0, 0, 1, 1, 0, 0, 1, 1, 0, 0, 1, 1, 0, 0, 1, 1, 0, 0, 1, 1, 0, 0, 1, 1, 0, 0, 1, 1, 0, 0, 1, 1, 0, 0, 1, 1, 0, 0, 1, 1, 0, 0, 1, 1, 0, 0, 1, 1, 0, 0, 1, 1, 0, 0, 1, 1, 0, 0, 1, 1, 1, 1, 1, 1, 1, 1, 1, 1, 1, 1, 1, 1, 1, 1, 1, 1, 1, 1, 1, 1, 1, 1, 1, 1, 1, 1, 1, 1, 1, 1, 1, 1, 1, 1, 1, 1, 1, 1, 1, 1, 1, 1, 1, 1, 1, 1, 1, 1, 1, 1, 1, 1, 1, 1, 1, 1, 1, 1, 1, 1, 1, 1, 1, 1, 1, 1, 1, 1, 1, 1, 1, 1, 1, 1, 1, 1, 1, 1, 1, 1, 1, 1, 1, 1, 1, 1, 1, 1, 1, 1, 1, 1, 1, 1, 1, 1, 1, 1, 1, 1, 1, 1, 1, 1, 1, 1, 1, 1, 1, 1, 1, 1, 1, 1, 1, 1, 1, 1, 1, 1, 1, 1, 1, 1, 1, 1])
me_wholedoublyruledsaddleshellmesh.materials.append(mat_wholeruledsaddlepatinatop)
me_wholedoublyruledsaddleshellmesh.materials.append(mat_wholesaddlepalesoffitandedge)
me_wholedoublyruledsaddleshellmesh.materials.append(mat_wholeunequalcornercolumns)
me_wholedoublyruledsaddleshellmesh.update()
me_wholeunequalcornercolumn_0_0mesh = bpy.data.meshes.new('WholeUnequalCornerColumn_0_0Mesh')
me_wholeunequalcornercolumn_0_0mesh.from_pydata([(-2.644, -2.644, 0.0), (-2.044, -2.644, 0.0), (-2.044, -2.044, 0.0), (-2.644, -2.044, 0.0), (-2.5, -2.5, 0.18), (-2.188, -2.5, 0.18), (-2.188, -2.188, 0.18), (-2.5, -2.188, 0.18), (-2.5, -2.5, 3.825), (-2.188, -2.5, 3.75), (-2.188, -2.188, 3.677), (-2.5, -2.188, 3.741)], [], [(0, 2, 1), (0, 3, 2), (8, 9, 10), (8, 10, 11), (0, 1, 5), (0, 5, 4), (1, 2, 6), (1, 6, 5), (2, 3, 7), (2, 7, 6), (3, 0, 4), (3, 4, 7), (4, 5, 9), (4, 9, 8), (5, 6, 10), (5, 10, 9), (6, 7, 11), (6, 11, 10), (7, 4, 8), (7, 8, 11)])
me_wholeunequalcornercolumn_0_0mesh.polygons.foreach_set('material_index', [2, 2, 2, 2, 2, 2, 2, 2, 2, 2, 2, 2, 2, 2, 2, 2, 2, 2, 2, 2])
me_wholeunequalcornercolumn_0_0mesh.materials.append(mat_wholeruledsaddlepatinatop)
me_wholeunequalcornercolumn_0_0mesh.materials.append(mat_wholesaddlepalesoffitandedge)
me_wholeunequalcornercolumn_0_0mesh.materials.append(mat_wholeunequalcornercolumns)
me_wholeunequalcornercolumn_0_0mesh.update()
me_wholeunequalcornercolumn_0_15mesh = bpy.data.meshes.new('WholeUnequalCornerColumn_0_15Mesh')
me_wholeunequalcornercolumn_0_15mesh.from_pydata([(-2.644, 2.044, 0.0), (-2.044, 2.044, 0.0), (-2.044, 2.644, 0.0), (-2.644, 2.644, 0.0), (-2.5, 2.188, 0.18), (-2.188, 2.188, 0.18), (-2.188, 2.5, 0.18), (-2.5, 2.5, 0.18), (-2.5, 2.188, 2.559), (-2.188, 2.188, 2.66), (-2.188, 2.5, 2.588), (-2.5, 2.5, 2.475)], [], [(0, 2, 1), (0, 3, 2), (8, 9, 10), (8, 10, 11), (0, 1, 5), (0, 5, 4), (1, 2, 6), (1, 6, 5), (2, 3, 7), (2, 7, 6), (3, 0, 4), (3, 4, 7), (4, 5, 9), (4, 9, 8), (5, 6, 10), (5, 10, 9), (6, 7, 11), (6, 11, 10), (7, 4, 8), (7, 8, 11)])
me_wholeunequalcornercolumn_0_15mesh.polygons.foreach_set('material_index', [2, 2, 2, 2, 2, 2, 2, 2, 2, 2, 2, 2, 2, 2, 2, 2, 2, 2, 2, 2])
me_wholeunequalcornercolumn_0_15mesh.materials.append(mat_wholeruledsaddlepatinatop)
me_wholeunequalcornercolumn_0_15mesh.materials.append(mat_wholesaddlepalesoffitandedge)
me_wholeunequalcornercolumn_0_15mesh.materials.append(mat_wholeunequalcornercolumns)
me_wholeunequalcornercolumn_0_15mesh.update()
me_wholeunequalcornercolumn_15_0mesh = bpy.data.meshes.new('WholeUnequalCornerColumn_15_0Mesh')
me_wholeunequalcornercolumn_15_0mesh.from_pydata([(2.044, -2.644, 0.0), (2.644, -2.644, 0.0), (2.644, -2.044, 0.0), (2.044, -2.044, 0.0), (2.188, -2.5, 0.18), (2.5, -2.5, 0.18), (2.5, -2.188, 0.18), (2.188, -2.188, 0.18), (2.188, -2.5, 2.7), (2.5, -2.5, 2.625), (2.5, -2.188, 2.728), (2.188, -2.188, 2.791)], [], [(0, 2, 1), (0, 3, 2), (8, 9, 10), (8, 10, 11), (0, 1, 5), (0, 5, 4), (1, 2, 6), (1, 6, 5), (2, 3, 7), (2, 7, 6), (3, 0, 4), (3, 4, 7), (4, 5, 9), (4, 9, 8), (5, 6, 10), (5, 10, 9), (6, 7, 11), (6, 11, 10), (7, 4, 8), (7, 8, 11)])
me_wholeunequalcornercolumn_15_0mesh.polygons.foreach_set('material_index', [2, 2, 2, 2, 2, 2, 2, 2, 2, 2, 2, 2, 2, 2, 2, 2, 2, 2, 2, 2])
me_wholeunequalcornercolumn_15_0mesh.materials.append(mat_wholeruledsaddlepatinatop)
me_wholeunequalcornercolumn_15_0mesh.materials.append(mat_wholesaddlepalesoffitandedge)
me_wholeunequalcornercolumn_15_0mesh.materials.append(mat_wholeunequalcornercolumns)
me_wholeunequalcornercolumn_15_0mesh.update()
me_wholeunequalcornercolumn_15_15mesh = bpy.data.meshes.new('WholeUnequalCornerColumn_15_15Mesh')
me_wholeunequalcornercolumn_15_15mesh.from_pydata([(2.044, 2.044, 0.0), (2.644, 2.044, 0.0), (2.644, 2.644, 0.0), (2.044, 2.644, 0.0), (2.188, 2.188, 0.18), (2.5, 2.188, 0.18), (2.5, 2.5, 0.18), (2.188, 2.5, 0.18), (2.188, 2.188, 4.071), (2.5, 2.188, 4.172), (2.5, 2.5, 4.275), (2.188, 2.5, 4.162)], [], [(0, 2, 1), (0, 3, 2), (8, 9, 10), (8, 10, 11), (0, 1, 5), (0, 5, 4), (1, 2, 6), (1, 6, 5), (2, 3, 7), (2, 7, 6), (3, 0, 4), (3, 4, 7), (4, 5, 9), (4, 9, 8), (5, 6, 10), (5, 10, 9), (6, 7, 11), (6, 11, 10), (7, 4, 8), (7, 8, 11)])
me_wholeunequalcornercolumn_15_15mesh.polygons.foreach_set('material_index', [2, 2, 2, 2, 2, 2, 2, 2, 2, 2, 2, 2, 2, 2, 2, 2, 2, 2, 2, 2])
me_wholeunequalcornercolumn_15_15mesh.materials.append(mat_wholeruledsaddlepatinatop)
me_wholeunequalcornercolumn_15_15mesh.materials.append(mat_wholesaddlepalesoffitandedge)
me_wholeunequalcornercolumn_15_15mesh.materials.append(mat_wholeunequalcornercolumns)
me_wholeunequalcornercolumn_15_15mesh.update()

# ---- objects
ob_wholedoublyruledsaddleshell = bpy.data.objects.new('WholeDoublyRuledSaddleShell', me_wholedoublyruledsaddleshellmesh)
ob_wholeunequalcornercolumn_0_0 = bpy.data.objects.new('WholeUnequalCornerColumn_0_0', me_wholeunequalcornercolumn_0_0mesh)
ob_wholeunequalcornercolumn_0_15 = bpy.data.objects.new('WholeUnequalCornerColumn_0_15', me_wholeunequalcornercolumn_0_15mesh)
ob_wholeunequalcornercolumn_15_0 = bpy.data.objects.new('WholeUnequalCornerColumn_15_0', me_wholeunequalcornercolumn_15_0mesh)
ob_wholeunequalcornercolumn_15_15 = bpy.data.objects.new('WholeUnequalCornerColumn_15_15', me_wholeunequalcornercolumn_15_15mesh)

# ---- transforms, parenting, visibility, modifiers, constraints
ob_wholedoublyruledsaddleshell.location = (0.0, 0.0, 0.0)
ob_wholeunequalcornercolumn_0_0.location = (0.0, 0.0, 0.0)
ob_wholeunequalcornercolumn_0_15.location = (0.0, 0.0, 0.0)
ob_wholeunequalcornercolumn_15_0.location = (0.0, 0.0, 0.0)
ob_wholeunequalcornercolumn_15_15.location = (0.0, 0.0, 0.0)

# ---- collection membership
scene.collection.objects.link(ob_wholedoublyruledsaddleshell)
scene.collection.objects.link(ob_wholeunequalcornercolumn_0_0)
scene.collection.objects.link(ob_wholeunequalcornercolumn_0_15)
scene.collection.objects.link(ob_wholeunequalcornercolumn_15_0)
scene.collection.objects.link(ob_wholeunequalcornercolumn_15_15)

# ---- scene / render settings (as saved in the file)
scene.frame_start = 1; scene.frame_end = 250; scene.frame_set(1)
scene.render.engine = 'CYCLES'
scene.render.resolution_x = 640
scene.render.resolution_y = 640
scene.render.use_compositing = False
scene.cycles.use_denoising = False
scene.cycles.samples = 128
scene.cycles.use_adaptive_sampling = False
bpy.context.view_layer.update()

# ---- added for rendering (the .blend has no active camera and no usable light): camera, sun
cam_auto = bpy.data.cameras.new('AutoCamera')
cam_auto.lens = 50.0
cam_auto.sensor_width = 36.0
cam_auto.clip_end = 1000.0
ob_auto_camera = bpy.data.objects.new('AutoCamera', cam_auto)
scene.collection.objects.link(ob_auto_camera)
ob_auto_camera.location = (8.02503, -9.63003, 8.61752)
ob_auto_camera.rotation_euler = (1.09748, -7.21219e-08, 0.694738)
scene.camera = ob_auto_camera
light_auto_sun = bpy.data.lights.new('AutoSun', 'SUN')
light_auto_sun.energy = 3.0
light_auto_sun.angle = 0.0523599
ob_auto_sun = bpy.data.objects.new('AutoSun', light_auto_sun)
scene.collection.objects.link(ob_auto_sun)
ob_auto_sun.rotation_euler = (0.872665, 0.174533, 0.523599)
bpy.context.view_layer.update()
